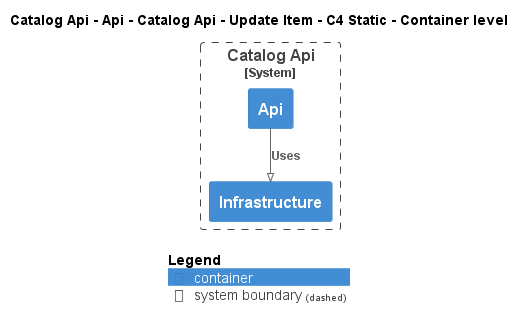

The diagram above was rendered by PlantUML. Its source (embedded in the PNG):
@startuml
!pragma layout smetana
!include ..\..\..\..\..\..\..\..\..\..\..\.c4s\C4_Container.puml

AddElementTag("c4interflow:lifecycle:new", $bgColor=green, $fontColor=#ffffff, $borderColor=green, $shadowing="False")
AddElementTag("c4interflow:lifecycle:changed", $bgColor=orange, $fontColor=#ffffff, $borderColor=orange, $shadowing="False")
AddElementTag("c4interflow:lifecycle:removed", $bgColor=red, $fontColor=#ffffff, $borderColor=red, $shadowing="False")

AddRelTag("c4interflow:lifecycle:new", $textColor=green, $lineColor=green)
AddRelTag("c4interflow:lifecycle:changed", $textColor=orange, $lineColor=orange)
AddRelTag("c4interflow:lifecycle:removed", $textColor=red, $lineColor=red)

SHOW_PERSON_PORTRAIT()
LAYOUT_TOP_DOWN()

skinparam linetype polyline

title Catalog Api - Api - Catalog Api - Update Item - C4 Static - Container level


System_Boundary(dotnet.eShop.Architecture.SoftwareSystems.CatalogApi, "Catalog Api") {
    Container(dotnet.eShop.Architecture.SoftwareSystems.CatalogApi.Containers.Api, "Api", "", "")
    Container(dotnet.eShop.Architecture.SoftwareSystems.CatalogApi.Containers.Infrastructure, "Infrastructure", "", "")
}

Rel(dotnet.eShop.Architecture.SoftwareSystems.CatalogApi.Containers.Api, dotnet.eShop.Architecture.SoftwareSystems.CatalogApi.Containers.Infrastructure, "Uses")


SHOW_LEGEND()
@enduml